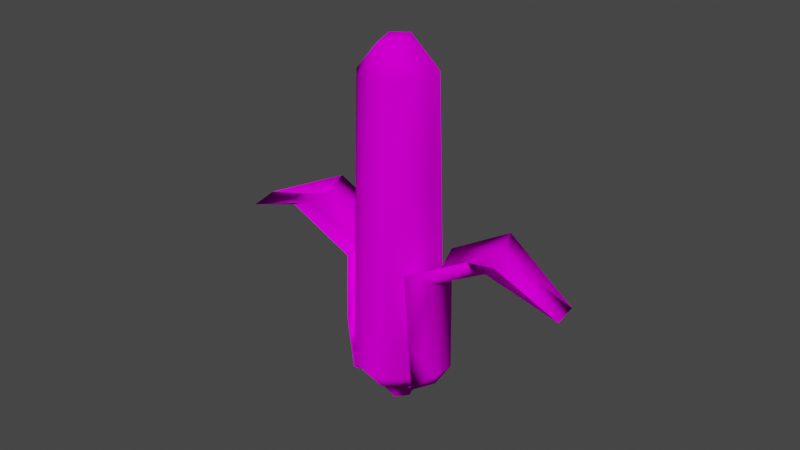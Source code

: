 # Source: Corns-LOD_1.blend  (saved by Blender 2.80.75; exported with 4.5.12 LTS)
import bpy
from mathutils import Matrix  # noqa: F401  (used for matrix-valued properties, if any)

bpy.ops.wm.read_factory_settings(use_empty=True)
scene = bpy.context.scene
scene.name = 'Scene'

# ---- collections
col_collection = bpy.data.collections.new('Collection'); scene.collection.children.link(col_collection)

# ---- images (referenced by path relative to the original .blend; pixels are not part of the script)
import os
ASSET_DIR = os.environ.get("B2B_ASSET_DIR", "")  # directory of the original .blend (textures are referenced by path, not embedded)
HERE = os.path.dirname(os.path.abspath(__file__))  # packed textures are extracted next to this script under _unpacked/

def load_image(name, relpath, width, height, colorspace="sRGB"):
    """Load a texture the original file referenced (path relative to the .blend, or extracted next to this script)."""
    p = next((c for c in (os.path.join(HERE, relpath), os.path.join(ASSET_DIR, relpath)) if relpath and os.path.exists(c)), "")
    if p:
        img = bpy.data.images.load(p, check_existing=True)
        img.name = name
    else:  # same state as the original file: an image datablock whose file is absent (Cycles renders it pink)
        img = bpy.data.images.new(name, width, height)
        img.source = "FILE"
        img.filepath = "//" + (relpath or name)
    img.colorspace_settings.name = colorspace
    return img
img_atlas_corn_png = load_image('_Atlas-Corn.png', '_Atlas-Corn.png', 1024, 1024, 'sRGB')

# ---- materials (node trees are filled in below, after node groups)
mat_corn = bpy.data.materials.new('corn')
mat_corn.use_transparent_shadow = False
mat_corn.roughness = 1.0
mat_corn.specular_intensity = 0.0

# ---- material node trees
mat_corn.use_nodes = True; mat_corn.node_tree.nodes.clear()
_N = mat_corn.node_tree.nodes; _L = mat_corn.node_tree.links
n0 = _N.new('ShaderNodeTexImage'); n0.name = 'Image Texture'; n0.location = (-367, 537)
n0.image = img_atlas_corn_png
n1 = _N.new('ShaderNodeBsdfPrincipled'); n1.name = 'Principled BSDF'; n1.location = (-20, 548)
n1.distribution = 'GGX'
n1.subsurface_method = 'BURLEY'
n1.inputs[2].default_value = 0.0
n1.inputs[3].default_value = 1.45
n1.inputs[13].default_value = 0.0
n1.inputs[27].default_value = (0.0, 0.0, 0.0, 1.0)
n1.inputs[28].default_value = 1.0
n2 = _N.new('ShaderNodeOutputMaterial'); n2.name = 'Material Output'; n2.location = (354, 441)
_L.new(n1.outputs[0], n2.inputs[0])
_L.new(n0.outputs[0], n1.inputs[0])
n2.is_active_output = True

# ---- world
world_world = bpy.data.worlds.new('World'); scene.world = world_world
world_world.use_nodes = True; world_world.node_tree.nodes.clear()
_N = world_world.node_tree.nodes; _L = world_world.node_tree.links
n0 = _N.new('ShaderNodeOutputWorld'); n0.name = 'World Output'; n0.location = (300, 300)
n1 = _N.new('ShaderNodeBackground'); n1.name = 'Background'; n1.location = (10, 300)
n1.inputs[0].default_value = (0.05088, 0.05088, 0.05088, 1.0)
_L.new(n1.outputs[0], n0.inputs[0])
n0.is_active_output = True
world_world.color = (0.05088, 0.05088, 0.05088)
world_world.use_sun_shadow = False
world_world.sun_shadow_jitter_overblur = 0.0

# ---- meshes
me_leaf2_010 = bpy.data.meshes.new('Leaf2.010')
me_leaf2_010.from_pydata([(0.2204, 0.765, -0.04729), (0.2585, 0.4594, -0.08815), (0.1816, 0.4574, -0.2159), (0.1669, 0.7614, -0.1797), (0.06335, 0.2024, -0.268), (0.05995, 0.4602, -0.2819), (0.1798, 0.2115, -0.215), (0.2634, 0.8361, 0.04965), (0.2667, 0.4656, 0.04041), (0.5034, 0.9637, -0.2075), (0.4159, 0.9627, -0.3492), (0.247, 0.2149, -0.1062), (0.2542, 0.2128, 0.01513), (0.7529, 0.8669, -0.3738), (0.7001, 0.8604, -0.4642), (0.07701, 0.0908, -0.0956), (0.1491, 0.1392, -0.1764), (0.2007, 0.1401, -0.09512), (0.1002, 0.09383, -0.05915), (0.7753, 0.8969, -0.3026), (0.5459, 1.036, -0.1108), (0.8538, 0.822, -0.4437), (0.6328, 0.8832, -0.503), (0.8179, 0.8187, -0.5106), (0.04056, 0.0891, -0.1157), (0.06328, 0.1457, -0.2184), (0.3428, 1.021, -0.4359), (0.07689, 0.8251, -0.2708), (0.2088, 0.1409, -0.008213), (0.1055, 0.09521, -0.02753), (0.2619, 0.76, -0.09322), (0.1928, 0.7597, -0.2158), (0.2761, 0.4655, -0.1037), (0.2019, 0.4654, -0.233), (0.07234, 0.2009, -0.2741), (0.1898, 0.2062, -0.2218), (0.07106, 0.4611, -0.2914), (0.2748, 0.8257, 0.0359), (0.2761, 0.4672, 0.03247), (0.5658, 0.9344, -0.2649), (0.4761, 0.9336, -0.3904), (0.2622, 0.2122, 0.007108), (0.2558, 0.2117, -0.1163), (0.2163, 0.1405, -0.01637), (0.8257, 0.8262, -0.4224), (0.7765, 0.8209, -0.5053), (0.0853, 0.09004, -0.103), (0.1084, 0.09346, -0.06667), (0.1575, 0.1371, -0.1841), (0.208, 0.1382, -0.1048), (0.8074, 0.8773, -0.3296), (0.5674, 1.009, -0.1355), (0.8866, 0.805, -0.4666), (0.6648, 0.864, -0.5255), (0.8485, 0.8027, -0.5314), (0.08409, 0.8219, -0.2825), (0.0488, 0.08785, -0.123), (0.07182, 0.1447, -0.2247), (0.3591, 0.9951, -0.4542), (0.1137, 0.0948, -0.03493), (0.2207, 0.4507, -0.1345), (0.204, 1.575, -0.1115), (0.228, 1.574, -0.006658), (0.2483, 0.4496, -0.01391), (-0.2018, 0.4532, 0.08916), (-0.1633, 1.577, 0.08293), (-0.1873, 1.578, -0.02191), (-0.2294, 0.4543, -0.03145), (0.1365, 0.4522, -0.2252), (0.1308, 1.577, -0.1903), (-0.1176, 0.4517, 0.1798), (-0.09012, 1.576, 0.1617), (0.01823, 0.4536, -0.2615), (0.02796, 1.578, -0.2219), (0.0006599, 0.4503, 0.2162), (0.01268, 1.575, 0.1934), (-0.1024, 0.4546, -0.2339), (-0.07688, 1.579, -0.1979), (0.1213, 0.4493, 0.1886), (0.1175, 1.574, 0.1694), (0.2119, 0.449, 0.1043), (0.1963, 1.574, 0.09614), (-0.193, 0.4549, -0.1497), (-0.1557, 1.579, -0.1247), (0.1947, 1.693, -0.1051), (0.2173, 1.692, -0.006211), (-0.1518, 1.695, 0.07831), (-0.1744, 1.696, -0.02059), (0.1256, 1.695, -0.1794), (-0.08272, 1.694, 0.1526), (0.02867, 1.696, -0.2093), (0.01426, 1.693, 0.1825), (-0.07023, 1.697, -0.1866), (0.1132, 1.692, 0.1598), (0.1875, 1.692, 0.09077), (-0.1446, 1.697, -0.1176), (0.1113, 1.792, -0.1544), (0.07652, 1.884, -0.09682), (0.1118, 1.883, -0.05884), (0.1702, 1.791, -0.09094), (-0.06649, 1.791, 0.129), (-0.02993, 1.884, 0.07284), (-0.06521, 1.884, 0.03486), (-0.1254, 1.792, 0.06558), (0.02855, 1.793, -0.1798), (0.02697, 1.884, -0.1121), (0.01625, 1.79, 0.1545), (0.01961, 1.883, 0.08809), (-0.05584, 1.793, -0.1605), (-0.02355, 1.885, -0.1005), (0.1007, 1.79, 0.1351), (0.07014, 1.883, 0.07651), (0.1641, 1.79, 0.07621), (0.1081, 1.882, 0.04123), (-0.1193, 1.794, -0.1016), (-0.06153, 1.885, -0.06521), (0.1895, 1.79, -0.006542), (0.1234, 1.883, -0.008311), (-0.1447, 1.793, -0.01882), (-0.07677, 1.885, -0.01566), (-0.002502, 1.909, 0.02971), (-0.01977, 1.91, 0.01113), (0.02535, 1.91, -0.06077), (0.04959, 1.909, -0.05331), (0.02174, 1.909, 0.03718), (0.0006194, 1.91, -0.05511), (0.04647, 1.909, 0.03151), (0.06506, 1.909, 0.01425), (-0.01797, 1.91, -0.03784), (0.07252, 1.909, -0.01), (-0.02543, 1.91, -0.0136), (0.06686, 1.909, -0.03473), (0.02362, 1.917, -0.01175), (0.11, 0.2064, 0.1699), (0.1934, 0.2062, 0.0924), (-0.0958, 0.2113, -0.2189), (-0.1792, 0.2115, -0.1414), (0.2269, 0.2067, -0.01642), (-0.2127, 0.211, -0.03256), (0.2015, 0.2077, -0.1274), (-0.1873, 0.21, 0.07842), (0.124, 0.2091, -0.2108), (-0.1098, 0.2086, 0.1618), (0.01519, 0.2104, -0.2443), (-0.0009858, 0.2073, 0.1953), (0.1638, 0.1488, -0.1082), (0.1011, 0.1499, -0.1757), (-0.1508, 0.1506, 0.05835), (-0.08808, 0.1495, 0.1259), (0.01307, 0.1509, -0.2028), (-1.972e-05, 0.1484, 0.1529), (-0.07675, 0.1517, -0.1823), (0.0898, 0.1477, 0.1324), (0.1573, 0.1475, 0.06966), (-0.1443, 0.1518, -0.1195), (0.1844, 0.1479, -0.0184), (-0.1714, 0.1514, -0.03146), (0.05885, 0.1144, -0.1092), (0.009822, 0.115, -0.1242), (-0.04649, 0.1142, 0.05875), (0.002539, 0.1136, 0.07383), (-0.04018, 0.1154, -0.1128), (0.05255, 0.1132, 0.06238), (0.09012, 0.1131, 0.02747), (-0.07776, 0.1155, -0.07787), (0.1052, 0.1133, -0.02156), (-0.09285, 0.1153, -0.02884), (0.09377, 0.1138, -0.07157), (-0.0814, 0.1148, 0.02117), (0.0933, 0.06567, -0.07193), (0.05839, 0.06628, -0.1095), (-0.08187, 0.06667, 0.02081), (-0.04695, 0.06605, 0.05839), (0.009356, 0.06687, -0.1246), (0.002073, 0.06546, 0.07347), (-0.04064, 0.06727, -0.1131), (0.05208, 0.06506, 0.06202), (0.08965, 0.06496, 0.02711), (-0.07823, 0.06737, -0.07823), (0.1047, 0.06518, -0.02192), (-0.09331, 0.06715, -0.0292), (0.04607, 0.02598, -0.0908), (0.008147, 0.02644, -0.1025), (-0.03542, 0.0258, 0.03908), (0.002504, 0.02535, 0.05075), (-0.03053, 0.02674, -0.09361), (0.04119, 0.02504, 0.04189), (0.07026, 0.02496, 0.01488), (-0.05961, 0.02682, -0.0666), (0.08193, 0.02513, -0.02305), (-0.07128, 0.02665, -0.02867), (0.07308, 0.0255, -0.06173), (-0.06243, 0.02628, 0.01001), (0.005328, 0.02589, -0.02586), (-0.1942, 0.7687, -0.009187), (-0.2381, 0.4633, 0.02711), (-0.1613, 0.4579, 0.1548), (-0.1407, 0.7621, 0.1232), (-0.04804, 0.2, 0.2031), (-0.03966, 0.4574, 0.2209), (-0.1643, 0.2121, 0.1502), (-0.2357, 0.8421, -0.105), (-0.2462, 0.4716, -0.1013), (-0.4733, 0.9705, 0.154), (-0.3858, 0.9656, 0.2957), (-0.2314, 0.2184, 0.04155), (-0.2386, 0.2182, -0.07984), (-0.7247, 0.876, 0.3189), (-0.672, 0.8671, 0.4092), (-0.06383, 0.09123, 0.02902), (-0.135, 0.1398, 0.1106), (-0.1866, 0.1429, 0.0293), (-0.08697, 0.09525, -0.007365), (-0.7464, 0.9075, 0.2481), (-0.5144, 1.045, 0.05839), (-0.8264, 0.832, 0.3881), (-0.6043, 0.888, 0.4483), (-0.7905, 0.827, 0.455), (-0.02743, 0.08853, 0.0491), (-0.04907, 0.144, 0.1527), (-0.3116, 1.021, 0.3832), (-0.04953, 0.8226, 0.2152), (-0.1946, 0.1452, -0.05758), (-0.09222, 0.09721, -0.03897), (-0.2358, 0.7638, 0.03667), (-0.1666, 0.7604, 0.1592), (-0.2557, 0.4695, 0.04276), (-0.1815, 0.466, 0.1721), (-0.05706, 0.1985, 0.2091), (-0.1744, 0.2069, 0.1569), (-0.05075, 0.4583, 0.2304), (-0.2474, 0.8317, -0.09145), (-0.2556, 0.4733, -0.09338), (-0.5362, 0.9415, 0.211), (-0.4466, 0.9371, 0.3365), (-0.2466, 0.2177, -0.07183), (-0.2403, 0.2152, 0.05156), (-0.2022, 0.1448, -0.04944), (-0.7982, 0.836, 0.3668), (-0.7491, 0.8285, 0.4497), (-0.07214, 0.09052, 0.03641), (-0.09519, 0.09493, 0.0001465), (-0.1435, 0.1377, 0.1182), (-0.1939, 0.141, 0.03897), (-0.7789, 0.8881, 0.2749), (-0.5364, 1.018, 0.0827), (-0.8595, 0.8154, 0.4108), (-0.6366, 0.8691, 0.4705), (-0.8214, 0.8113, 0.4755), (-0.0568, 0.8195, 0.2269), (-0.03569, 0.08733, 0.05641), (-0.05762, 0.1431, 0.1589), (-0.3284, 0.9953, 0.4012), (-0.1005, 0.09684, -0.03157)], [], [(0, 3, 2, 1), (4, 6, 2, 5), (7, 0, 1, 8), (0, 9, 10, 3), (11, 12, 8, 1), (6, 11, 1, 2), (13, 14, 10, 9), (15, 18, 17, 16), (19, 13, 9, 20), (21, 13, 19), (23, 22, 14), (16, 17, 11, 6), (24, 15, 16, 25), (14, 22, 26, 10), (20, 9, 0, 7), (10, 26, 27, 3), (17, 28, 12, 11), (25, 16, 6, 4), (18, 29, 28, 17), (21, 23, 14, 13), (3, 27, 5, 2), (30, 32, 33, 31), (34, 36, 33, 35), (37, 38, 32, 30), (39, 30, 31, 40), (42, 32, 38, 41), (35, 33, 32, 42), (44, 39, 40, 45), (46, 48, 49, 47), (50, 51, 39, 44), (52, 50, 44), (54, 45, 53), (48, 35, 42, 49), (56, 57, 48, 46), (45, 40, 58, 53), (51, 37, 30, 39), (40, 31, 55, 58), (49, 42, 41, 43), (57, 34, 35, 48), (47, 49, 43, 59), (52, 44, 45, 54), (31, 33, 36, 55), (20, 7, 37, 51), (21, 19, 50, 52), (19, 20, 51, 50), (26, 22, 53, 58), (23, 21, 52, 54), (12, 28, 43, 41), (4, 5, 36, 34), (22, 23, 54, 53), (7, 8, 38, 37), (15, 24, 56, 46), (18, 15, 46, 47), (24, 25, 57, 56), (29, 18, 47, 59), (27, 26, 58, 55), (25, 4, 34, 57), (8, 12, 41, 38), (28, 29, 59, 43), (5, 27, 55, 36), (66, 67, 64, 65), (61, 60, 68, 69), (71, 70, 74, 75), (62, 63, 60, 61), (83, 82, 67, 66), (81, 80, 63, 62), (82, 83, 77, 76), (65, 64, 70, 71), (75, 74, 78, 79), (138, 67, 82, 136), (69, 68, 72, 73), (73, 72, 76, 77), (86, 65, 71, 89), (84, 61, 69, 88), (90, 73, 77, 92), (87, 66, 65, 86), (89, 71, 75, 91), (94, 81, 62, 85), (118, 87, 86, 103), (93, 79, 81, 94), (92, 77, 83, 95), (85, 62, 61, 84), (91, 75, 79, 93), (88, 69, 73, 90), (113, 112, 116, 117), (105, 104, 108, 109), (98, 99, 96, 97), (102, 103, 100, 101), (119, 118, 103, 102), (101, 100, 106, 107), (109, 108, 114, 115), (107, 106, 110, 111), (120, 101, 107, 124), (117, 116, 99, 98), (111, 110, 112, 113), (97, 96, 104, 105), (168, 147, 156, 166), (129, 117, 98, 131), (127, 113, 117, 129), (126, 111, 113, 127), (130, 119, 102, 121), (131, 98, 97, 123), (128, 115, 119, 130), (122, 105, 109, 125), (124, 107, 111, 126), (121, 102, 101, 120), (123, 97, 105, 122), (125, 109, 115, 128), (122, 132, 131), (131, 123, 122), (125, 128, 132), (132, 122, 125), (126, 127, 132), (132, 124, 126), (130, 121, 132), (132, 128, 130), (129, 131, 132), (132, 127, 129), (124, 132, 121), (121, 120, 124), (136, 82, 76, 135), (133, 78, 74, 144), (95, 83, 66, 87), (144, 74, 70, 142), (142, 70, 64, 140), (141, 68, 60, 139), (143, 72, 68, 141), (140, 64, 67, 138), (137, 63, 80, 134), (72, 143, 135, 76), (134, 80, 78, 133), (139, 60, 63, 137), (151, 135, 143, 149), (145, 139, 137, 155), (148, 142, 140, 147), (156, 138, 136, 154), (154, 136, 135, 151), (153, 134, 133, 152), (147, 140, 138, 156), (155, 137, 134, 153), (150, 144, 142, 148), (115, 114, 118, 119), (152, 133, 144, 150), (146, 141, 139, 145), (164, 154, 151, 161), (159, 148, 147, 168), (163, 153, 152, 162), (161, 151, 149, 158), (167, 145, 155, 165), (162, 152, 150, 160), (157, 146, 145, 167), (166, 156, 154, 164), (160, 150, 148, 159), (158, 149, 146, 157), (165, 155, 153, 163), (103, 86, 89, 100), (106, 91, 93, 110), (100, 89, 91, 106), (112, 94, 85, 116), (108, 92, 95, 114), (114, 95, 87, 118), (104, 90, 92, 108), (116, 85, 84, 99), (188, 178, 175, 185), (110, 93, 94, 112), (96, 88, 90, 104), (99, 84, 88, 96), (172, 159, 168, 171), (169, 167, 165, 179), (174, 160, 159, 172), (179, 165, 163, 177), (178, 164, 161, 175), (175, 161, 158, 173), (171, 168, 166, 180), (79, 78, 80, 81), (177, 163, 162, 176), (170, 157, 167, 169), (173, 158, 157, 170), (176, 162, 160, 174), (189, 179, 177, 187), (186, 176, 174, 184), (190, 180, 178, 188), (187, 177, 176, 186), (181, 170, 169, 191), (185, 175, 173, 182), (149, 143, 141, 146), (184, 174, 172, 183), (183, 172, 171, 192), (182, 173, 170, 181), (191, 169, 179, 189), (192, 171, 180, 190), (183, 192, 193), (193, 184, 183), (181, 191, 193), (193, 182, 181), (184, 193, 187), (187, 186, 184), (182, 193, 188), (188, 185, 182), (187, 193, 191), (191, 189, 187), (188, 193, 192), (192, 190, 188), (180, 166, 164, 178), (194, 197, 196, 195), (198, 200, 196, 199), (201, 194, 195, 202), (194, 203, 204, 197), (205, 206, 202, 195), (200, 205, 195, 196), (207, 208, 204, 203), (209, 212, 211, 210), (213, 207, 203, 214), (215, 207, 213), (217, 216, 208), (210, 211, 205, 200), (218, 209, 210, 219), (208, 216, 220, 204), (214, 203, 194, 201), (204, 220, 221, 197), (211, 222, 206, 205), (219, 210, 200, 198), (212, 223, 222, 211), (215, 217, 208, 207), (197, 221, 199, 196), (224, 226, 227, 225), (228, 230, 227, 229), (231, 232, 226, 224), (233, 224, 225, 234), (236, 226, 232, 235), (229, 227, 226, 236), (238, 233, 234, 239), (240, 242, 243, 241), (244, 245, 233, 238), (246, 244, 238), (248, 239, 247), (242, 229, 236, 243), (250, 251, 242, 240), (239, 234, 252, 247), (245, 231, 224, 233), (234, 225, 249, 252), (243, 236, 235, 237), (251, 228, 229, 242), (241, 243, 237, 253), (246, 238, 239, 248), (225, 227, 230, 249), (214, 201, 231, 245), (215, 213, 244, 246), (213, 214, 245, 244), (220, 216, 247, 252), (217, 215, 246, 248), (206, 222, 237, 235), (198, 199, 230, 228), (216, 217, 248, 247), (201, 202, 232, 231), (209, 218, 250, 240), (212, 209, 240, 241), (218, 219, 251, 250), (223, 212, 241, 253), (221, 220, 252, 249), (219, 198, 228, 251), (202, 206, 235, 232), (222, 223, 253, 237), (199, 221, 249, 230)])
me_leaf2_010.polygons.foreach_set('use_smooth', [True] * 264)
_uv = me_leaf2_010.uv_layers.new(name='UVMap')
_uv.uv.foreach_set('vector', [0.793, 0.2238, 0.7201, 0.2225, 0.7113, 0.7589, 0.7965, 0.7585, 0.6504, 0.8707, 0.7187, 0.8646, 0.7113, 0.7589, 0.6253, 0.7619, 0.86, 0.2243, 0.793, 0.2238, 0.7965, 0.7585, 0.8791, 0.7601, 0.7832, 0.1026, 0.7309, 0.1017, 0.7201, 0.2225, 0.793, 0.2238, 0.786, 0.8661, 0.8483, 0.8737, 0.8791, 0.7601, 0.7965, 0.7585, 0.7187, 0.8646, 0.786, 0.8661, 0.7965, 0.7585, 0.7113, 0.7589, 0.7709, 0.0491, 0.7452, 0.04828, 0.7309, 0.1017, 0.7832, 0.1026, 0.727, 0.9689, 0.7611, 0.9708, 0.7796, 0.9035, 0.7251, 0.9009, 0.7961, 0.04718, 0.7709, 0.0491, 0.7832, 0.1026, 0.8297, 0.1003, 0.7732, 0.02776, 0.7709, 0.0491, 0.7961, 0.04718, 0.7536, 0.02221, 0.7178, 0.04546, 0.7452, 0.04828, 0.7251, 0.9009, 0.7796, 0.9035, 0.786, 0.8661, 0.7187, 0.8646, 0.6947, 0.9757, 0.727, 0.9689, 0.7251, 0.9009, 0.6651, 0.9073, 0.7452, 0.04828, 0.7178, 0.04546, 0.6789, 0.09754, 0.7309, 0.1017, 0.8297, 0.1003, 0.7832, 0.1026, 0.793, 0.2238, 0.86, 0.2243, 0.7309, 0.1017, 0.6789, 0.09754, 0.648, 0.221, 0.7201, 0.2225, 0.7796, 0.9035, 0.8264, 0.9109, 0.8483, 0.8737, 0.786, 0.8661, 0.6651, 0.9073, 0.7251, 0.9009, 0.7187, 0.8646, 0.6504, 0.8707, 0.7611, 0.9708, 0.786, 0.976, 0.8264, 0.9109, 0.7796, 0.9035, 0.761, 0.02276, 0.7536, 0.02221, 0.7452, 0.04828, 0.7709, 0.0491, 0.7201, 0.2225, 0.648, 0.221, 0.6253, 0.7619, 0.7113, 0.7589, 0.793, 0.2238, 0.7965, 0.7585, 0.7113, 0.7589, 0.7201, 0.2225, 0.6504, 0.8707, 0.6253, 0.7619, 0.7113, 0.7589, 0.7187, 0.8646, 0.86, 0.2243, 0.8791, 0.7601, 0.7965, 0.7585, 0.793, 0.2238, 0.7832, 0.1026, 0.793, 0.2238, 0.7201, 0.2225, 0.7309, 0.1017, 0.786, 0.8661, 0.7965, 0.7585, 0.8791, 0.7601, 0.8483, 0.8737, 0.7187, 0.8646, 0.7113, 0.7589, 0.7965, 0.7585, 0.786, 0.8661, 0.7709, 0.0491, 0.7832, 0.1026, 0.7309, 0.1017, 0.7452, 0.04828, 0.727, 0.9689, 0.7251, 0.9009, 0.7796, 0.9035, 0.7611, 0.9708, 0.7961, 0.04718, 0.8297, 0.1003, 0.7832, 0.1026, 0.7709, 0.0491, 0.7732, 0.02776, 0.7961, 0.04718, 0.7709, 0.0491, 0.7536, 0.02221, 0.7452, 0.04828, 0.7178, 0.04546, 0.7251, 0.9009, 0.7187, 0.8646, 0.786, 0.8661, 0.7796, 0.9035, 0.6947, 0.9757, 0.6651, 0.9073, 0.7251, 0.9009, 0.727, 0.9689, 0.7452, 0.04828, 0.7309, 0.1017, 0.6789, 0.09754, 0.7178, 0.04546, 0.8297, 0.1003, 0.86, 0.2243, 0.793, 0.2238, 0.7832, 0.1026, 0.7309, 0.1017, 0.7201, 0.2225, 0.648, 0.221, 0.6789, 0.09754, 0.7796, 0.9035, 0.786, 0.8661, 0.8483, 0.8737, 0.8264, 0.9109, 0.6651, 0.9073, 0.6504, 0.8707, 0.7187, 0.8646, 0.7251, 0.9009, 0.7611, 0.9708, 0.7796, 0.9035, 0.8264, 0.9109, 0.786, 0.976, 0.761, 0.02276, 0.7709, 0.0491, 0.7452, 0.04828, 0.7536, 0.02221, 0.7201, 0.2225, 0.7113, 0.7589, 0.6253, 0.7619, 0.648, 0.221, 0.8297, 0.1003, 0.86, 0.2243, 0.86, 0.2243, 0.8297, 0.1003, 0.7732, 0.02776, 0.7961, 0.04718, 0.7961, 0.04718, 0.7732, 0.02776, 0.7961, 0.04718, 0.8297, 0.1003, 0.8297, 0.1003, 0.7961, 0.04718, 0.6789, 0.09754, 0.7178, 0.04546, 0.7178, 0.04546, 0.6789, 0.09754, 0.7536, 0.02221, 0.761, 0.02276, 0.761, 0.02276, 0.7536, 0.02221, 0.8483, 0.8737, 0.8264, 0.9109, 0.8264, 0.9109, 0.8483, 0.8737, 0.6504, 0.8707, 0.6253, 0.7619, 0.6253, 0.7619, 0.6504, 0.8707, 0.7178, 0.04546, 0.7536, 0.02221, 0.7536, 0.02221, 0.7178, 0.04546, 0.86, 0.2243, 0.8791, 0.7601, 0.8791, 0.7601, 0.86, 0.2243, 0.727, 0.9689, 0.6947, 0.9757, 0.6947, 0.9757, 0.727, 0.9689, 0.7611, 0.9708, 0.727, 0.9689, 0.727, 0.9689, 0.7611, 0.9708, 0.6947, 0.9757, 0.6651, 0.9073, 0.6651, 0.9073, 0.6947, 0.9757, 0.786, 0.976, 0.7611, 0.9708, 0.7611, 0.9708, 0.786, 0.976, 0.648, 0.221, 0.6789, 0.09754, 0.6789, 0.09754, 0.648, 0.221, 0.6651, 0.9073, 0.6504, 0.8707, 0.6504, 0.8707, 0.6651, 0.9073, 0.8791, 0.7601, 0.8483, 0.8737, 0.8483, 0.8737, 0.8791, 0.7601, 0.8264, 0.9109, 0.786, 0.976, 0.786, 0.976, 0.8264, 0.9109, 0.6253, 0.7619, 0.648, 0.221, 0.648, 0.221, 0.6253, 0.7619, 0.1144, 0.8125, 0.1067, 0.2463, 0.07602, 0.2373, 0.07608, 0.8203, 0.2577, 0.8288, 0.2574, 0.239, 0.228, 0.2465, 0.2195, 0.8131, 0.4049, 0.8147, 0.4134, 0.248, 0.3828, 0.2535, 0.3779, 0.8071, 0.2998, 0.8141, 0.2922, 0.2479, 0.2588, 0.2391, 0.2583, 0.829, 0.1408, 0.8054, 0.1378, 0.252, 0.1067, 0.2463, 0.1144, 0.8125, 0.3262, 0.8069, 0.3233, 0.2535, 0.2922, 0.2479, 0.2998, 0.8141, 0.1378, 0.252, 0.1408, 0.8054, 0.1665, 0.8029, 0.1677, 0.2539, 0.4445, 0.8211, 0.4456, 0.2403, 0.4134, 0.248, 0.4049, 0.8147, 0.3779, 0.8071, 0.3828, 0.2535, 0.3531, 0.2554, 0.352, 0.8045, 0.1191, 0.1293, 0.1067, 0.2463, 0.1378, 0.252, 0.1436, 0.1431, 0.2195, 0.8131, 0.228, 0.2465, 0.1974, 0.2519, 0.1925, 0.8055, 0.1925, 0.8055, 0.1974, 0.2519, 0.1677, 0.2539, 0.1665, 0.8029, 0.4238, 0.8945, 0.4445, 0.8211, 0.4049, 0.8147, 0.3978, 0.8738, 0.2574, 0.8877, 0.2577, 0.8288, 0.2195, 0.8131, 0.2124, 0.8723, 0.189, 0.8605, 0.1925, 0.8055, 0.1665, 0.8029, 0.1666, 0.8564, 0.121, 0.8699, 0.1144, 0.8125, 0.07608, 0.8203, 0.09575, 0.8883, 0.3978, 0.8738, 0.4049, 0.8147, 0.3779, 0.8071, 0.3744, 0.862, 0.3296, 0.861, 0.3262, 0.8069, 0.2998, 0.8141, 0.3064, 0.8714, 0.1298, 0.9156, 0.121, 0.8699, 0.09575, 0.8883, 0.1101, 0.9397, 0.352, 0.8579, 0.352, 0.8045, 0.3262, 0.8069, 0.3296, 0.861, 0.1666, 0.8564, 0.1665, 0.8029, 0.1408, 0.8054, 0.1442, 0.8595, 0.3064, 0.8714, 0.2998, 0.8141, 0.2583, 0.829, 0.2575, 0.8872, 0.3744, 0.862, 0.3779, 0.8071, 0.352, 0.8045, 0.352, 0.8579, 0.2124, 0.8723, 0.2195, 0.8131, 0.1925, 0.8055, 0.189, 0.8605, 0.3409, 0.9522, 0.3339, 0.9044, 0.3152, 0.9171, 0.33, 0.964, 0.1777, 0.9512, 0.1847, 0.9041, 0.1666, 0.8992, 0.1666, 0.947, 0.1966, 0.985, 0.2572, 0.942, 0.2031, 0.9183, 0.188, 0.9633, 0.3821, 0.9866, 0.4078, 0.9462, 0.3885, 0.9198, 0.3734, 0.9648, 0.1446, 0.9624, 0.1298, 0.9156, 0.1101, 0.9397, 0.1352, 0.9842, 0.3734, 0.9648, 0.3885, 0.9198, 0.3702, 0.9056, 0.3631, 0.9527, 0.1666, 0.947, 0.1666, 0.8992, 0.1484, 0.9029, 0.1555, 0.9506, 0.3631, 0.9527, 0.3702, 0.9056, 0.352, 0.9008, 0.352, 0.9486, 0.3634, 0.9849, 0.3734, 0.9648, 0.3631, 0.9527, 0.3579, 0.9777, 0.33, 0.964, 0.3152, 0.9171, 0.2574, 0.9426, 0.3206, 0.9858, 0.352, 0.9486, 0.352, 0.9008, 0.3339, 0.9044, 0.3409, 0.9522, 0.188, 0.9633, 0.2031, 0.9183, 0.1847, 0.9041, 0.1777, 0.9512, 0.1254, 0.03683, 0.1054, 0.06947, 0.1259, 0.09716, 0.1387, 0.05603, 0.3404, 0.9853, 0.33, 0.964, 0.3206, 0.9858, 0.3371, 0.9985, 0.3459, 0.9779, 0.3409, 0.9522, 0.33, 0.964, 0.3404, 0.9853, 0.352, 0.9747, 0.352, 0.9486, 0.3409, 0.9522, 0.3459, 0.9779, 0.155, 0.9838, 0.1446, 0.9624, 0.1352, 0.9842, 0.1517, 0.9969, 0.181, 0.9956, 0.1966, 0.985, 0.188, 0.9633, 0.1779, 0.9834, 0.1605, 0.9763, 0.1555, 0.9506, 0.1446, 0.9624, 0.155, 0.9838, 0.1725, 0.9762, 0.1777, 0.9512, 0.1666, 0.947, 0.1665, 0.9731, 0.3579, 0.9777, 0.3631, 0.9527, 0.352, 0.9486, 0.352, 0.9747, 0.3665, 0.9972, 0.3821, 0.9866, 0.3734, 0.9648, 0.3634, 0.9849, 0.1779, 0.9834, 0.188, 0.9633, 0.1777, 0.9512, 0.1725, 0.9762, 0.1665, 0.9731, 0.1666, 0.947, 0.1555, 0.9506, 0.1605, 0.9763, 0.1725, 0.9762, 0.1667, 1.0, 0.181, 0.9956, 0.181, 0.9956, 0.1779, 0.9834, 0.1725, 0.9762, 0.1665, 0.9731, 0.1605, 0.9763, 0.1667, 1.0, 0.1667, 1.0, 0.1725, 0.9762, 0.1665, 0.9731, 0.352, 0.9747, 0.3459, 0.9779, 0.3521, 1.002, 0.3521, 1.002, 0.3579, 0.9777, 0.352, 0.9747, 0.155, 0.9838, 0.1517, 0.9969, 0.1667, 1.0, 0.1667, 1.0, 0.1605, 0.9763, 0.155, 0.9838, 0.3404, 0.9853, 0.3371, 0.9985, 0.3521, 1.002, 0.3521, 1.002, 0.3459, 0.9779, 0.3404, 0.9853, 0.3579, 0.9777, 0.3521, 1.002, 0.3665, 0.9972, 0.3665, 0.9972, 0.3634, 0.9849, 0.3579, 0.9777, 0.1436, 0.1431, 0.1378, 0.252, 0.1677, 0.2539, 0.1672, 0.1478, 0.3527, 0.1493, 0.3531, 0.2554, 0.3828, 0.2535, 0.3764, 0.1458, 0.1442, 0.8595, 0.1408, 0.8054, 0.1144, 0.8125, 0.121, 0.8699, 0.3764, 0.1458, 0.3828, 0.2535, 0.4134, 0.248, 0.4012, 0.1335, 0.4012, 0.1335, 0.4134, 0.248, 0.4456, 0.2403, 0.4292, 0.1084, 0.2158, 0.1319, 0.228, 0.2465, 0.2574, 0.239, 0.2582, 0.1055, 0.1909, 0.1443, 0.1974, 0.2519, 0.228, 0.2465, 0.2158, 0.1319, 0.09194, 0.1027, 0.07602, 0.2373, 0.1067, 0.2463, 0.1191, 0.1293, 0.3045, 0.1308, 0.2922, 0.2479, 0.3233, 0.2535, 0.329, 0.1447, 0.1974, 0.2519, 0.1909, 0.1443, 0.1672, 0.1478, 0.1677, 0.2539, 0.329, 0.1447, 0.3233, 0.2535, 0.3531, 0.2554, 0.3527, 0.1493, 0.259, 0.1056, 0.2588, 0.2391, 0.2922, 0.2479, 0.3045, 0.1308, 0.1672, 0.1165, 0.1672, 0.1478, 0.1909, 0.1443, 0.1878, 0.1125, 0.2908, 0.07102, 0.259, 0.1056, 0.3045, 0.1308, 0.3114, 0.09872, 0.3941, 0.1004, 0.4012, 0.1335, 0.4292, 0.1084, 0.4161, 0.07215, 0.1259, 0.09716, 0.1191, 0.1293, 0.1436, 0.1431, 0.1466, 0.1116, 0.1466, 0.1116, 0.1436, 0.1431, 0.1672, 0.1478, 0.1672, 0.1165, 0.3321, 0.1132, 0.329, 0.1447, 0.3527, 0.1493, 0.3526, 0.118, 0.1054, 0.06947, 0.09194, 0.1027, 0.1191, 0.1293, 0.1259, 0.09716, 0.3114, 0.09872, 0.3045, 0.1308, 0.329, 0.1447, 0.3321, 0.1132, 0.3732, 0.1141, 0.3764, 0.1458, 0.4012, 0.1335, 0.3941, 0.1004, 0.1555, 0.9506, 0.1484, 0.9029, 0.1298, 0.9156, 0.1446, 0.9624, 0.3526, 0.118, 0.3527, 0.1493, 0.3764, 0.1458, 0.3732, 0.1141, 0.2087, 0.09882, 0.2158, 0.1319, 0.2582, 0.1055, 0.2307, 0.0706, 0.1535, 0.06745, 0.1466, 0.1116, 0.1672, 0.1165, 0.1686, 0.07094, 0.3828, 0.05616, 0.3941, 0.1004, 0.4161, 0.07215, 0.3947, 0.03775, 0.3389, 0.069, 0.3321, 0.1132, 0.3526, 0.118, 0.354, 0.0725, 0.1686, 0.07094, 0.1672, 0.1165, 0.1878, 0.1125, 0.1834, 0.06666, 0.3108, 0.03838, 0.2908, 0.07102, 0.3114, 0.09872, 0.3241, 0.05759, 0.354, 0.0725, 0.3526, 0.118, 0.3732, 0.1141, 0.3688, 0.06822, 0.1974, 0.05461, 0.2087, 0.09882, 0.2307, 0.0706, 0.2093, 0.03619, 0.1387, 0.05603, 0.1259, 0.09716, 0.1466, 0.1116, 0.1535, 0.06745, 0.3688, 0.06822, 0.3732, 0.1141, 0.3941, 0.1004, 0.3828, 0.05616, 0.1834, 0.06666, 0.1878, 0.1125, 0.2087, 0.09882, 0.1974, 0.05461, 0.3241, 0.05759, 0.3114, 0.09872, 0.3321, 0.1132, 0.3389, 0.069, 0.4078, 0.9462, 0.4238, 0.8945, 0.3978, 0.8738, 0.3885, 0.9198, 0.3702, 0.9056, 0.3744, 0.862, 0.352, 0.8579, 0.352, 0.9008, 0.3885, 0.9198, 0.3978, 0.8738, 0.3744, 0.862, 0.3702, 0.9056, 0.3339, 0.9044, 0.3296, 0.861, 0.3064, 0.8714, 0.3152, 0.9171, 0.1666, 0.8992, 0.1666, 0.8564, 0.1442, 0.8595, 0.1484, 0.9029, 0.1484, 0.9029, 0.1442, 0.8595, 0.121, 0.8699, 0.1298, 0.9156, 0.1847, 0.9041, 0.189, 0.8605, 0.1666, 0.8564, 0.1666, 0.8992, 0.3152, 0.9171, 0.3064, 0.8714, 0.2575, 0.8872, 0.2574, 0.9426, 0.1601, 0.02292, 0.1571, 0.04241, 0.1686, 0.04589, 0.1682, 0.02611, 0.352, 0.9008, 0.352, 0.8579, 0.3296, 0.861, 0.3339, 0.9044, 0.2031, 0.9183, 0.2124, 0.8723, 0.189, 0.8605, 0.1847, 0.9041, 0.2572, 0.942, 0.2574, 0.8877, 0.2124, 0.8723, 0.2031, 0.9183, 0.3764, 0.03377, 0.3828, 0.05616, 0.3947, 0.03775, 0.3867, 0.01659, 0.3202, 0.01332, 0.3108, 0.03838, 0.3241, 0.05759, 0.3313, 0.03299, 0.3654, 0.04395, 0.3688, 0.06822, 0.3828, 0.05616, 0.3764, 0.03377, 0.3313, 0.03299, 0.3241, 0.05759, 0.3389, 0.069, 0.3425, 0.04397, 0.1571, 0.04241, 0.1535, 0.06745, 0.1686, 0.07094, 0.1686, 0.04589, 0.1686, 0.04589, 0.1686, 0.07094, 0.1834, 0.06666, 0.1799, 0.04239, 0.1348, 0.01176, 0.1254, 0.03683, 0.1387, 0.05603, 0.1459, 0.03143, 0.352, 0.8045, 0.3531, 0.2554, 0.3233, 0.2535, 0.3262, 0.8069, 0.3425, 0.04397, 0.3389, 0.069, 0.354, 0.0725, 0.354, 0.04744, 0.191, 0.03222, 0.1974, 0.05461, 0.2093, 0.03619, 0.2013, 0.01503, 0.1799, 0.04239, 0.1834, 0.06666, 0.1974, 0.05461, 0.191, 0.03222, 0.354, 0.04744, 0.354, 0.0725, 0.3688, 0.06822, 0.3654, 0.04395, 0.3381, 0.01481, 0.3313, 0.03299, 0.3425, 0.04397, 0.3456, 0.02447, 0.3536, 0.02767, 0.354, 0.04744, 0.3654, 0.04395, 0.3618, 0.02466, 0.1527, 0.01326, 0.1459, 0.03143, 0.1571, 0.04241, 0.1601, 0.02292, 0.3456, 0.02447, 0.3425, 0.04397, 0.354, 0.04744, 0.3536, 0.02767, 0.1845, 0.01533, 0.191, 0.03222, 0.2013, 0.01503, 0.1908, -0.001785, 0.1682, 0.02611, 0.1686, 0.04589, 0.1799, 0.04239, 0.1764, 0.0231, 0.1878, 0.1125, 0.1909, 0.1443, 0.2158, 0.1319, 0.2087, 0.09882, 0.3618, 0.02466, 0.3654, 0.04395, 0.3764, 0.03377, 0.3699, 0.01689, 0.3699, 0.01689, 0.3764, 0.03377, 0.3867, 0.01659, 0.3762, -0.0002275, 0.1764, 0.0231, 0.1799, 0.04239, 0.191, 0.03222, 0.1845, 0.01533, 0.332, -0.002529, 0.3202, 0.01332, 0.3313, 0.03299, 0.3381, 0.01481, 0.1466, -0.004085, 0.1348, 0.01176, 0.1459, 0.03143, 0.1527, 0.01326, 0.3699, 0.01689, 0.3762, -0.0002275, 0.3539, -0.009869, 0.3539, -0.009869, 0.3618, 0.02466, 0.3699, 0.01689, 0.1845, 0.01533, 0.1908, -0.001785, 0.1685, -0.01143, 0.1685, -0.01143, 0.1764, 0.0231, 0.1845, 0.01533, 0.3618, 0.02466, 0.3539, -0.009869, 0.3456, 0.02447, 0.3456, 0.02447, 0.3536, 0.02767, 0.3618, 0.02466, 0.1764, 0.0231, 0.1685, -0.01143, 0.1601, 0.02292, 0.1601, 0.02292, 0.1682, 0.02611, 0.1764, 0.0231, 0.3456, 0.02447, 0.3539, -0.009869, 0.332, -0.002529, 0.332, -0.002529, 0.3381, 0.01481, 0.3456, 0.02447, 0.1601, 0.02292, 0.1685, -0.01143, 0.1466, -0.004085, 0.1466, -0.004085, 0.1527, 0.01326, 0.1601, 0.02292, 0.1459, 0.03143, 0.1387, 0.05603, 0.1535, 0.06745, 0.1571, 0.04241, 0.7806, 0.2207, 0.7077, 0.2194, 0.6989, 0.7558, 0.7841, 0.7554, 0.638, 0.8676, 0.7063, 0.8615, 0.6989, 0.7558, 0.6129, 0.7588, 0.8476, 0.2212, 0.7806, 0.2207, 0.7841, 0.7554, 0.8667, 0.757, 0.7708, 0.09948, 0.7185, 0.09861, 0.7077, 0.2194, 0.7806, 0.2207, 0.7736, 0.863, 0.8359, 0.8706, 0.8667, 0.757, 0.7841, 0.7554, 0.7063, 0.8615, 0.7736, 0.863, 0.7841, 0.7554, 0.6989, 0.7558, 0.7585, 0.046, 0.7328, 0.04518, 0.7185, 0.09861, 0.7708, 0.09948, 0.7146, 0.9658, 0.7487, 0.9677, 0.7672, 0.9004, 0.7127, 0.8978, 0.7837, 0.04408, 0.7585, 0.046, 0.7708, 0.09948, 0.8173, 0.09717, 0.7608, 0.02466, 0.7585, 0.046, 0.7837, 0.04408, 0.7412, 0.01911, 0.7054, 0.04236, 0.7328, 0.04518, 0.7127, 0.8978, 0.7672, 0.9004, 0.7736, 0.863, 0.7063, 0.8615, 0.6823, 0.9726, 0.7146, 0.9658, 0.7127, 0.8978, 0.6527, 0.9042, 0.7328, 0.04518, 0.7054, 0.04236, 0.6665, 0.09444, 0.7185, 0.09861, 0.8173, 0.09717, 0.7708, 0.09948, 0.7806, 0.2207, 0.8476, 0.2212, 0.7185, 0.09861, 0.6665, 0.09444, 0.6356, 0.2179, 0.7077, 0.2194, 0.7672, 0.9004, 0.814, 0.9078, 0.8359, 0.8706, 0.7736, 0.863, 0.6527, 0.9042, 0.7127, 0.8978, 0.7063, 0.8615, 0.638, 0.8676, 0.7487, 0.9677, 0.7736, 0.9729, 0.814, 0.9078, 0.7672, 0.9004, 0.7486, 0.01966, 0.7412, 0.01911, 0.7328, 0.04518, 0.7585, 0.046, 0.7077, 0.2194, 0.6356, 0.2179, 0.6129, 0.7588, 0.6989, 0.7558, 0.7806, 0.2207, 0.7841, 0.7554, 0.6989, 0.7558, 0.7077, 0.2194, 0.638, 0.8676, 0.6129, 0.7588, 0.6989, 0.7558, 0.7063, 0.8615, 0.8476, 0.2212, 0.8667, 0.757, 0.7841, 0.7554, 0.7806, 0.2207, 0.7708, 0.09948, 0.7806, 0.2207, 0.7077, 0.2194, 0.7185, 0.09861, 0.7736, 0.863, 0.7841, 0.7554, 0.8667, 0.757, 0.8359, 0.8706, 0.7063, 0.8615, 0.6989, 0.7558, 0.7841, 0.7554, 0.7736, 0.863, 0.7585, 0.046, 0.7708, 0.09948, 0.7185, 0.09861, 0.7328, 0.04518, 0.7146, 0.9658, 0.7127, 0.8978, 0.7672, 0.9004, 0.7487, 0.9677, 0.7837, 0.04408, 0.8173, 0.09717, 0.7708, 0.09948, 0.7585, 0.046, 0.7608, 0.02466, 0.7837, 0.04408, 0.7585, 0.046, 0.7412, 0.01911, 0.7328, 0.04518, 0.7054, 0.04236, 0.7127, 0.8978, 0.7063, 0.8615, 0.7736, 0.863, 0.7672, 0.9004, 0.6823, 0.9726, 0.6527, 0.9042, 0.7127, 0.8978, 0.7146, 0.9658, 0.7328, 0.04518, 0.7185, 0.09861, 0.6665, 0.09444, 0.7054, 0.04236, 0.8173, 0.09717, 0.8476, 0.2212, 0.7806, 0.2207, 0.7708, 0.09948, 0.7185, 0.09861, 0.7077, 0.2194, 0.6356, 0.2179, 0.6665, 0.09444, 0.7672, 0.9004, 0.7736, 0.863, 0.8359, 0.8706, 0.814, 0.9078, 0.6527, 0.9042, 0.638, 0.8676, 0.7063, 0.8615, 0.7127, 0.8978, 0.7487, 0.9677, 0.7672, 0.9004, 0.814, 0.9078, 0.7736, 0.9729, 0.7486, 0.01966, 0.7585, 0.046, 0.7328, 0.04518, 0.7412, 0.01911, 0.7077, 0.2194, 0.6989, 0.7558, 0.6129, 0.7588, 0.6356, 0.2179, 0.8173, 0.09717, 0.8476, 0.2212, 0.8476, 0.2212, 0.8173, 0.09717, 0.7608, 0.02466, 0.7837, 0.04408, 0.7837, 0.04408, 0.7608, 0.02466, 0.7837, 0.04408, 0.8173, 0.09717, 0.8173, 0.09717, 0.7837, 0.04408, 0.6665, 0.09444, 0.7054, 0.04236, 0.7054, 0.04236, 0.6665, 0.09444, 0.7412, 0.01911, 0.7486, 0.01966, 0.7486, 0.01966, 0.7412, 0.01911, 0.8359, 0.8706, 0.814, 0.9078, 0.814, 0.9078, 0.8359, 0.8706, 0.638, 0.8676, 0.6129, 0.7588, 0.6129, 0.7588, 0.638, 0.8676, 0.7054, 0.04236, 0.7412, 0.01911, 0.7412, 0.01911, 0.7054, 0.04236, 0.8476, 0.2212, 0.8667, 0.757, 0.8667, 0.757, 0.8476, 0.2212, 0.7146, 0.9658, 0.6823, 0.9726, 0.6823, 0.9726, 0.7146, 0.9658, 0.7487, 0.9677, 0.7146, 0.9658, 0.7146, 0.9658, 0.7487, 0.9677, 0.6823, 0.9726, 0.6527, 0.9042, 0.6527, 0.9042, 0.6823, 0.9726, 0.7736, 0.9729, 0.7487, 0.9677, 0.7487, 0.9677, 0.7736, 0.9729, 0.6356, 0.2179, 0.6665, 0.09444, 0.6665, 0.09444, 0.6356, 0.2179, 0.6527, 0.9042, 0.638, 0.8676, 0.638, 0.8676, 0.6527, 0.9042, 0.8667, 0.757, 0.8359, 0.8706, 0.8359, 0.8706, 0.8667, 0.757, 0.814, 0.9078, 0.7736, 0.9729, 0.7736, 0.9729, 0.814, 0.9078, 0.6129, 0.7588, 0.6356, 0.2179, 0.6356, 0.2179, 0.6129, 0.7588])
me_leaf2_010.materials.append(mat_corn)
me_leaf2_010.use_remesh_preserve_volume = False
me_leaf2_010.use_remesh_preserve_attributes = False
me_leaf2_010.use_mirror_vertex_groups = False
me_leaf2_010.update()
me_leaf2_010.normals_split_custom_set([tuple(v) for v in zip(*[iter([-0.916, 0.3349, 0.221, -0.6585, 0.3879, 0.645, -0.7212, -0.03907, 0.6916, -0.9466, -0.04043, 0.3198, -0.9949, -0.08972, -0.04655, -0.645, 0.2888, 0.7075, -0.7212, -0.03907, 0.6916, -0.997, -0.01587, 0.07555, -0.3802, 0.5229, 0.7629, -0.916, 0.3349, 0.221, -0.9466, -0.04043, 0.3198, -0.2868, -0.09019, 0.9537, -0.916, 0.3349, 0.221, -0.2457, 0.9423, -0.2274, 0.02928, 0.9681, 0.2488, -0.6585, 0.3879, 0.645, -0.9146, 0.2766, 0.295, -0.2525, -0.155, 0.9551, -0.2868, -0.09019, 0.9537, -0.9466, -0.04043, 0.3198, -0.645, 0.2888, 0.7075, -0.9146, 0.2766, 0.295, -0.9466, -0.04043, 0.3198, -0.7212, -0.03907, 0.6916, 0.1718, 0.9273, -0.3326, 0.3084, 0.9472, -0.08736, 0.02928, 0.9681, 0.2488, -0.2457, 0.9423, -0.2274, -0.5389, -0.2164, 0.8141, -0.8883, -0.214, 0.4063, -0.6428, 0.7375, 0.207, -0.4478, 0.7486, 0.4889, 0.6591, 0.6249, 0.4184, 0.1718, 0.9273, -0.3326, -0.2457, 0.9423, -0.2274, 0.255, 0.8496, 0.4617, 0.2626, 0.9226, -0.2825, 0.1718, 0.9273, -0.3326, 0.6591, 0.6249, 0.4184, 0.298, 0.923, -0.2435, 0.3264, 0.9065, -0.2676, 0.3084, 0.9472, -0.08736, -0.4478, 0.7486, 0.4889, -0.6428, 0.7375, 0.207, -0.9146, 0.2766, 0.295, -0.645, 0.2888, 0.7075, -0.8251, -0.2447, 0.5093, -0.5389, -0.2164, 0.8141, -0.4478, 0.7486, 0.4889, -0.9998, 0.01263, 0.01399, 0.3084, 0.9472, -0.08736, 0.3264, 0.9065, -0.2676, -0.2589, 0.9448, -0.2006, 0.02928, 0.9681, 0.2488, 0.255, 0.8496, 0.4617, -0.2457, 0.9423, -0.2274, -0.916, 0.3349, 0.221, -0.3802, 0.5229, 0.7629, 0.02928, 0.9681, 0.2488, -0.2589, 0.9448, -0.2006, -0.8582, 0.4908, 0.1503, -0.6585, 0.3879, 0.645, -0.6428, 0.7375, 0.207, -0.3349, -0.2168, 0.917, -0.2525, -0.155, 0.9551, -0.9146, 0.2766, 0.295, -0.9998, 0.01263, 0.01399, -0.4478, 0.7486, 0.4889, -0.645, 0.2888, 0.7075, -0.9949, -0.08972, -0.04655, -0.8883, -0.214, 0.4063, -0.6947, -0.1948, 0.6925, -0.3349, -0.2168, 0.917, -0.6428, 0.7375, 0.207, 0.2626, 0.9226, -0.2825, 0.298, 0.923, -0.2435, 0.3084, 0.9472, -0.08736, 0.1718, 0.9273, -0.3326, -0.6585, 0.3879, 0.645, -0.8582, 0.4908, 0.1503, -0.997, -0.01587, 0.07555, -0.7212, -0.03907, 0.6916, 0.8942, -0.4313, -0.1199, 0.9612, -0.009423, -0.2756, 0.6806, -0.005307, -0.7326, 0.5221, -0.4391, -0.7311, -0.1069, -0.3576, -0.9277, -0.157, -0.008207, -0.9876, 0.6806, -0.005307, -0.7326, 0.6283, -0.3231, -0.7077, 0.7815, -0.2503, 0.5715, 0.9265, -0.03995, 0.3741, 0.9612, -0.009423, -0.2756, 0.8942, -0.4313, -0.1199, 0.1392, -0.9568, 0.2551, 0.8942, -0.4313, -0.1199, 0.5221, -0.4391, -0.7311, -0.1053, -0.9725, -0.208, 0.9118, -0.3043, -0.2756, 0.9612, -0.009423, -0.2756, 0.9265, -0.03995, 0.3741, 0.8747, -0.336, 0.3493, 0.6283, -0.3231, -0.7077, 0.6806, -0.005307, -0.7326, 0.9612, -0.009423, -0.2756, 0.9118, -0.3043, -0.2756, -0.1067, -0.9311, 0.3488, 0.1392, -0.9568, 0.2551, -0.1053, -0.9725, -0.208, -0.2889, -0.9573, -0.006577, 0.1556, -0.9781, -0.1383, 0.4332, -0.7594, -0.4855, 0.6338, -0.7484, -0.1958, 0.2207, -0.9749, -0.02987, 0.772, 0.1401, 0.6199, 0.4909, -0.5364, 0.6865, 0.1392, -0.9568, 0.2551, -0.1067, -0.9311, 0.3488, 0.9579, -0.2827, -0.04957, 0.772, 0.1401, 0.6199, -0.1067, -0.9311, 0.3488, 0.5586, -0.3162, -0.7668, -0.2889, -0.9573, -0.006577, -0.2333, -0.08145, -0.969, 0.4332, -0.7594, -0.4855, 0.6283, -0.3231, -0.7077, 0.9118, -0.3043, -0.2756, 0.6338, -0.7484, -0.1958, -0.1599, -0.938, -0.3077, -0.1108, -0.738, -0.6657, 0.4332, -0.7594, -0.4855, 0.1556, -0.9781, -0.1383, -0.2889, -0.9573, -0.006577, -0.1053, -0.9725, -0.208, -0.1461, 0.09881, -0.9843, -0.2333, -0.08145, -0.969, 0.4909, -0.5364, 0.6865, 0.7815, -0.2503, 0.5715, 0.8942, -0.4313, -0.1199, 0.1392, -0.9568, 0.2551, -0.1053, -0.9725, -0.208, 0.5221, -0.4391, -0.7311, -0.4159, -0.0583, -0.9075, -0.1461, 0.09881, -0.9843, 0.6338, -0.7484, -0.1958, 0.9118, -0.3043, -0.2756, 0.8747, -0.336, 0.3493, 0.627, -0.7439, 0.2312, -0.1108, -0.738, -0.6657, -0.1069, -0.3576, -0.9277, 0.6283, -0.3231, -0.7077, 0.4332, -0.7594, -0.4855, 0.2207, -0.9749, -0.02987, 0.6338, -0.7484, -0.1958, 0.627, -0.7439, 0.2312, 0.2411, -0.96, 0.1424, 0.9579, -0.2827, -0.04957, -0.1067, -0.9311, 0.3488, -0.2889, -0.9573, -0.006577, 0.5586, -0.3162, -0.7668, 0.5221, -0.4391, -0.7311, 0.6806, -0.005307, -0.7326, -0.157, -0.008207, -0.9876, -0.4159, -0.0583, -0.9075, 0.255, 0.8496, 0.4617, -0.3802, 0.5229, 0.7629, 0.7815, -0.2503, 0.5715, 0.4909, -0.5364, 0.6865, 0.2626, 0.9226, -0.2825, 0.6591, 0.6249, 0.4184, 0.772, 0.1401, 0.6199, 0.9579, -0.2827, -0.04957, 0.6591, 0.6249, 0.4184, 0.255, 0.8496, 0.4617, 0.4909, -0.5364, 0.6865, 0.772, 0.1401, 0.6199, -0.2589, 0.9448, -0.2006, 0.3264, 0.9065, -0.2676, -0.2333, -0.08145, -0.969, -0.1461, 0.09881, -0.9843, 0.298, 0.923, -0.2435, 0.2626, 0.9226, -0.2825, 0.9579, -0.2827, -0.04957, 0.5586, -0.3162, -0.7668, -0.2525, -0.155, 0.9551, -0.3349, -0.2168, 0.917, 0.627, -0.7439, 0.2312, 0.8747, -0.336, 0.3493, -0.9949, -0.08972, -0.04655, -0.997, -0.01587, 0.07555, -0.157, -0.008207, -0.9876, -0.1069, -0.3576, -0.9277, 0.3264, 0.9065, -0.2676, 0.298, 0.923, -0.2435, 0.5586, -0.3162, -0.7668, -0.2333, -0.08145, -0.969, -0.3802, 0.5229, 0.7629, -0.2868, -0.09019, 0.9537, 0.9265, -0.03995, 0.3741, 0.7815, -0.2503, 0.5715, -0.5389, -0.2164, 0.8141, -0.8251, -0.2447, 0.5093, -0.1599, -0.938, -0.3077, 0.1556, -0.9781, -0.1383, -0.8883, -0.214, 0.4063, -0.5389, -0.2164, 0.8141, 0.1556, -0.9781, -0.1383, 0.2207, -0.9749, -0.02987, -0.8251, -0.2447, 0.5093, -0.9998, 0.01263, 0.01399, -0.1108, -0.738, -0.6657, -0.1599, -0.938, -0.3077, -0.6947, -0.1948, 0.6925, -0.8883, -0.214, 0.4063, 0.2207, -0.9749, -0.02987, 0.2411, -0.96, 0.1424, -0.8582, 0.4908, 0.1503, -0.2589, 0.9448, -0.2006, -0.1461, 0.09881, -0.9843, -0.4159, -0.0583, -0.9075, -0.9998, 0.01263, 0.01399, -0.9949, -0.08972, -0.04655, -0.1069, -0.3576, -0.9277, -0.1108, -0.738, -0.6657, -0.2868, -0.09019, 0.9537, -0.2525, -0.155, 0.9551, 0.8747, -0.336, 0.3493, 0.9265, -0.03995, 0.3741, -0.3349, -0.2168, 0.917, -0.6947, -0.1948, 0.6925, 0.2411, -0.96, 0.1424, 0.627, -0.7439, 0.2312, -0.997, -0.01587, 0.07555, -0.8582, 0.4908, 0.1503, -0.4159, -0.0583, -0.9075, -0.157, -0.008207, -0.9876, -0.9762, -0.2135, -0.03744, -0.9671, -0.01845, 0.2536, -0.8496, 0.2698, 0.4531, -0.9777, 0.07339, 0.1967, 0.8593, -0.2281, -0.4577, 0.7103, -0.02753, -0.7034, 0.515, 0.2662, -0.8148, 0.7498, 0.06308, -0.6586, -0.5202, -0.2244, 0.824, -0.264, -0.03056, 0.964, -0.03286, 0.2581, 0.9656, -0.3187, 0.06143, 0.9459, 0.9719, -0.233, 0.03409, 0.9666, -0.03336, -0.254, 0.7103, -0.02753, -0.7034, 0.8593, -0.2281, -0.4577, -0.8278, -0.2114, -0.5197, -0.9644, -0.0146, -0.2639, -0.9671, -0.01845, 0.2536, -0.9762, -0.2135, -0.03744, 0.8235, -0.2351, 0.5164, 0.9639, -0.0372, 0.2635, 0.9666, -0.03336, -0.254, 0.9719, -0.233, 0.03409, -0.9644, -0.0146, -0.2639, -0.8278, -0.2114, -0.5197, -0.4581, -0.2124, -0.8631, -0.7034, -0.01381, -0.7106, -0.9777, 0.07339, 0.1967, -0.8496, 0.2698, 0.4531, -0.264, -0.03056, 0.964, -0.5202, -0.2244, 0.824, -0.3187, 0.06143, 0.9459, -0.03286, 0.2581, 0.9656, 0.4536, 0.2543, 0.8541, 0.1968, 0.05619, 0.9788, -0.9949, 0.09376, -0.03596, -0.9671, -0.01845, 0.2536, -0.9644, -0.0146, -0.2639, -0.9397, -0.3227, -0.1134, 0.7498, 0.06308, -0.6586, 0.515, 0.2662, -0.8148, 0.03801, 0.2718, -0.9616, 0.32, 0.06937, -0.9449, 0.32, 0.06937, -0.9449, 0.03801, 0.2718, -0.9616, -0.7034, -0.01381, -0.7106, -0.4581, -0.2124, -0.8631, -0.8793, -0.107, 0.4641, -0.9777, 0.07339, 0.1967, -0.5202, -0.2244, 0.824, -0.747, 0.1982, 0.6346, 0.8771, -0.117, -0.4658, 0.8593, -0.2281, -0.4577, 0.7498, 0.06308, -0.6586, 0.7508, 0.1931, -0.6317, 0.03544, -0.105, -0.9938, 0.32, 0.06937, -0.9449, -0.4581, -0.2124, -0.8631, -0.172, 0.2045, -0.9636, -0.9941, -0.1021, -0.0373, -0.9762, -0.2135, -0.03744, -0.9777, 0.07339, 0.1967, -0.8793, -0.107, 0.4641, -0.747, 0.1982, 0.6346, -0.5202, -0.2244, 0.824, -0.3187, 0.06143, 0.9459, -0.3301, 0.192, 0.9242, 0.8406, -0.1241, 0.5272, 0.8235, -0.2351, 0.5164, 0.9719, -0.233, 0.03409, 0.9246, 0.1843, 0.3333, -0.9908, 0.1305, -0.03551, -0.9941, -0.1021, -0.0373, -0.8793, -0.107, 0.4641, -0.8856, 0.4501, 0.1147, 0.4638, -0.123, 0.8774, 0.1968, 0.05619, 0.9788, 0.8235, -0.2351, 0.5164, 0.8406, -0.1241, 0.5272, -0.172, 0.2045, -0.9636, -0.4581, -0.2124, -0.8631, -0.8278, -0.2114, -0.5197, -0.6312, 0.2074, -0.7474, 0.9246, 0.1843, 0.3333, 0.9719, -0.233, 0.03409, 0.8593, -0.2281, -0.4577, 0.8771, -0.117, -0.4658, -0.3301, 0.192, 0.9242, -0.3187, 0.06143, 0.9459, 0.1968, 0.05619, 0.9788, 0.4638, -0.123, 0.8774, 0.7508, 0.1931, -0.6317, 0.7498, 0.06308, -0.6586, 0.32, 0.06937, -0.9449, 0.03544, -0.105, -0.9938, 0.7458, 0.4736, 0.4686, 0.8835, 0.4325, 0.1798, 0.7225, 0.6906, 0.0315, 0.5797, 0.7372, 0.3471, 0.03682, 0.4905, -0.8707, -0.2826, 0.4514, -0.8464, -0.3284, 0.7056, -0.6279, 0.01667, 0.7502, -0.661, 0.7779, 0.4798, -0.4057, 0.5968, 0.4416, -0.6699, 0.3874, 0.6986, -0.6015, 0.5892, 0.7421, -0.3195, -0.7686, 0.4886, 0.413, -0.8856, 0.4501, 0.1147, -0.374, 0.6968, 0.612, -0.5748, 0.7485, 0.3306, -0.8696, 0.4929, -0.02852, -0.9908, 0.1305, -0.03551, -0.8856, 0.4501, 0.1147, -0.7686, 0.4886, 0.413, -0.5748, 0.7485, 0.3306, -0.374, 0.6968, 0.612, -0.0196, 0.6926, 0.7211, -0.3344, 0.7443, 0.5781, 0.01667, 0.7502, -0.661, -0.3284, 0.7056, -0.6279, -0.6, 0.7064, -0.3755, -0.3178, 0.7528, -0.5765, -0.3344, 0.7443, 0.5781, -0.0196, 0.6926, 0.7211, 0.3418, 0.6898, 0.6383, -0.002361, 0.7404, 0.6721, -0.2544, 0.8685, 0.4254, -0.5748, 0.7485, 0.3306, -0.3344, 0.7443, 0.5781, -0.2129, 0.9414, 0.2616, 0.5797, 0.7372, 0.3471, 0.7225, 0.6906, 0.0315, 0.5968, 0.4416, -0.6699, 0.7779, 0.4798, -0.4057, -0.002361, 0.7404, 0.6721, 0.3418, 0.6898, 0.6383, 0.8835, 0.4325, 0.1798, 0.7458, 0.4736, 0.4686, 0.5892, 0.7421, -0.3195, 0.3874, 0.6986, -0.6015, -0.2826, 0.4514, -0.8464, 0.03682, 0.4905, -0.8707, -0.8806, -0.09172, 0.465, -0.6682, -0.7425, -0.04775, -0.36, -0.9327, -0.01991, -0.6731, -0.5683, 0.4732, 0.5108, 0.8593, 0.02492, 0.5797, 0.7372, 0.3471, 0.7779, 0.4798, -0.4057, 0.3357, 0.94, 0.0611, 0.4363, 0.8568, 0.275, 0.7458, 0.4736, 0.4686, 0.5797, 0.7372, 0.3471, 0.5108, 0.8593, 0.02492, 0.2436, 0.8587, 0.4508, -0.002361, 0.7404, 0.6721, 0.7458, 0.4736, 0.4686, 0.4363, 0.8568, 0.275, -0.4941, 0.8693, -0.01202, -0.8696, 0.4929, -0.02852, -0.7686, 0.4886, 0.413, -0.3174, 0.9471, -0.04709, 0.3357, 0.94, 0.0611, 0.7779, 0.4798, -0.4057, 0.5892, 0.7421, -0.3195, 0.3161, 0.948, -0.03641, -0.4197, 0.869, -0.2621, -0.3178, 0.7528, -0.5765, -0.8696, 0.4929, -0.02852, -0.4941, 0.8693, -0.01202, 0.03333, 0.8609, -0.5076, 0.03682, 0.4905, -0.8707, 0.01667, 0.7502, -0.661, 0.04679, 0.945, -0.3236, -0.2129, 0.9414, 0.2616, -0.3344, 0.7443, 0.5781, -0.002361, 0.7404, 0.6721, 0.2436, 0.8587, 0.4508, -0.3174, 0.9471, -0.04709, -0.7686, 0.4886, 0.413, -0.5748, 0.7485, 0.3306, -0.2544, 0.8685, 0.4254, 0.3161, 0.948, -0.03641, 0.5892, 0.7421, -0.3195, 0.03682, 0.4905, -0.8707, 0.03333, 0.8609, -0.5076, 0.04679, 0.945, -0.3236, 0.01667, 0.7502, -0.661, -0.3178, 0.7528, -0.5765, -0.4197, 0.869, -0.2621, 0.03333, 0.8609, -0.5076, 0.1543, 0.9856, -0.06928, 0.3357, 0.94, 0.0611, 0.3357, 0.94, 0.0611, 0.3161, 0.948, -0.03641, 0.03333, 0.8609, -0.5076, 0.04679, 0.945, -0.3236, -0.4197, 0.869, -0.2621, 0.1543, 0.9856, -0.06928, 0.1543, 0.9856, -0.06928, 0.03333, 0.8609, -0.5076, 0.04679, 0.945, -0.3236, 0.2436, 0.8587, 0.4508, 0.4363, 0.8568, 0.275, 0.1543, 0.9856, -0.06928, 0.1543, 0.9856, -0.06928, -0.2129, 0.9414, 0.2616, 0.2436, 0.8587, 0.4508, -0.4941, 0.8693, -0.01202, -0.3174, 0.9471, -0.04709, 0.1543, 0.9856, -0.06928, 0.1543, 0.9856, -0.06928, -0.4197, 0.869, -0.2621, -0.4941, 0.8693, -0.01202, 0.5108, 0.8593, 0.02492, 0.3357, 0.94, 0.0611, 0.1543, 0.9856, -0.06928, 0.1543, 0.9856, -0.06928, 0.4363, 0.8568, 0.275, 0.5108, 0.8593, 0.02492, -0.2129, 0.9414, 0.2616, 0.1543, 0.9856, -0.06928, -0.3174, 0.9471, -0.04709, -0.3174, 0.9471, -0.04709, -0.2544, 0.8685, 0.4254, -0.2129, 0.9414, 0.2616, -0.9397, -0.3227, -0.1134, -0.9644, -0.0146, -0.2639, -0.7034, -0.01381, -0.7106, -0.7587, -0.3211, -0.5668, 0.467, 0.07276, 0.8813, 0.4536, 0.2543, 0.8541, -0.03286, 0.2581, 0.9656, 0.369, -0.3427, 0.864, -0.6312, 0.2074, -0.7474, -0.8278, -0.2114, -0.5197, -0.9762, -0.2135, -0.03744, -0.9941, -0.1021, -0.0373, 0.369, -0.3427, 0.864, -0.03286, 0.2581, 0.9656, -0.264, -0.03056, 0.964, -0.1142, -0.3385, 0.934, -0.1142, -0.3385, 0.934, -0.264, -0.03056, 0.964, -0.8496, 0.2698, 0.4531, -0.5675, -0.3328, 0.7531, 0.5304, 0.08502, -0.8435, 0.515, 0.2662, -0.8148, 0.7103, -0.02753, -0.7034, 0.561, -0.3324, -0.7581, 0.03745, 0.09092, -0.9952, 0.03801, 0.2718, -0.9616, 0.515, 0.2662, -0.8148, 0.5304, 0.08502, -0.8435, -0.5675, -0.3328, 0.7531, -0.8496, 0.2698, 0.4531, -0.9671, -0.01845, 0.2536, -0.9949, 0.09376, -0.03596, 0.9966, 0.07394, 0.03719, 0.9666, -0.03336, -0.254, 0.9639, -0.0372, 0.2635, 0.9333, -0.3425, 0.1083, 0.03801, 0.2718, -0.9616, 0.03745, 0.09092, -0.9952, -0.7587, -0.3211, -0.5668, -0.7034, -0.01381, -0.7106, 0.9333, -0.3425, 0.1083, 0.9639, -0.0372, 0.2635, 0.4536, 0.2543, 0.8541, 0.467, 0.07276, 0.8813, 0.561, -0.3324, -0.7581, 0.7103, -0.02753, -0.7034, 0.9666, -0.03336, -0.254, 0.9966, 0.07394, 0.03719, -0.4174, -0.4603, -0.7835, -0.7587, -0.3211, -0.5668, 0.03745, 0.09092, -0.9952, -0.3327, -0.7417, -0.5823, 0.7755, -0.4745, -0.4165, 0.561, -0.3324, -0.7581, 0.9966, 0.07394, 0.03719, 0.5695, -0.7523, -0.3311, -0.4736, -0.4711, 0.7441, -0.1142, -0.3385, 0.934, -0.5675, -0.3328, 0.7531, -0.6682, -0.7425, -0.04775, -0.36, -0.9327, -0.01991, -0.9949, 0.09376, -0.03596, -0.9397, -0.3227, -0.1134, -0.6695, -0.7427, -0.01198, -0.6695, -0.7427, -0.01198, -0.9397, -0.3227, -0.1134, -0.7587, -0.3211, -0.5668, -0.4174, -0.4603, -0.7835, 0.743, -0.4808, 0.4655, 0.9333, -0.3425, 0.1083, 0.467, 0.07276, 0.8813, 0.563, -0.7572, 0.3311, -0.6682, -0.7425, -0.04775, -0.5675, -0.3328, 0.7531, -0.9949, 0.09376, -0.03596, -0.36, -0.9327, -0.01991, 0.5695, -0.7523, -0.3311, 0.9966, 0.07394, 0.03719, 0.9333, -0.3425, 0.1083, 0.743, -0.4808, 0.4655, -0.03697, -0.4764, 0.8785, 0.369, -0.3427, 0.864, -0.1142, -0.3385, 0.934, -0.4736, -0.4711, 0.7441, -0.3178, 0.7528, -0.5765, -0.6, 0.7064, -0.3755, -0.9908, 0.1305, -0.03551, -0.8696, 0.4929, -0.02852, 0.563, -0.7572, 0.3311, 0.467, 0.07276, 0.8813, 0.369, -0.3427, 0.864, -0.03697, -0.4764, 0.8785, 0.4645, -0.4691, -0.7511, 0.5304, 0.08502, -0.8435, 0.561, -0.3324, -0.7581, 0.7755, -0.4745, -0.4165, -0.844, -0.08465, -0.5297, -0.6695, -0.7427, -0.01198, -0.4174, -0.4603, -0.7835, -0.7528, -0.5615, -0.3436, -0.5299, -0.09793, 0.8424, -0.4736, -0.4711, 0.7441, -0.6682, -0.7425, -0.04775, -0.8806, -0.09172, 0.465, 0.8421, -0.1089, 0.5282, 0.743, -0.4808, 0.4655, 0.563, -0.7572, 0.3311, 0.7418, -0.581, 0.335, -0.7528, -0.5615, -0.3436, -0.4174, -0.4603, -0.7835, -0.3327, -0.7417, -0.5823, -0.483, -0.5616, -0.6719, 0.8787, -0.1018, -0.4664, 0.7755, -0.4745, -0.4165, 0.5695, -0.7523, -0.3311, 0.662, -0.5741, -0.4818, 0.7418, -0.581, 0.335, 0.563, -0.7572, 0.3311, -0.03697, -0.4764, 0.8785, 0.4719, -0.5808, 0.6633, 0.5281, -0.09556, -0.8438, 0.4645, -0.4691, -0.7511, 0.7755, -0.4745, -0.4165, 0.8787, -0.1018, -0.4664, -0.6731, -0.5683, 0.4732, -0.36, -0.9327, -0.01991, -0.6695, -0.7427, -0.01198, -0.844, -0.08465, -0.5297, 0.4719, -0.5808, 0.6633, -0.03697, -0.4764, 0.8785, -0.4736, -0.4711, 0.7441, -0.5299, -0.09793, 0.8424, -0.483, -0.5616, -0.6719, -0.3327, -0.7417, -0.5823, 0.4645, -0.4691, -0.7511, 0.5281, -0.09556, -0.8438, 0.662, -0.5741, -0.4818, 0.5695, -0.7523, -0.3311, 0.743, -0.4808, 0.4655, 0.8421, -0.1089, 0.5282, -0.8856, 0.4501, 0.1147, -0.8793, -0.107, 0.4641, -0.747, 0.1982, 0.6346, -0.374, 0.6968, 0.612, -0.0196, 0.6926, 0.7211, -0.3301, 0.192, 0.9242, 0.4638, -0.123, 0.8774, 0.3418, 0.6898, 0.6383, -0.374, 0.6968, 0.612, -0.747, 0.1982, 0.6346, -0.3301, 0.192, 0.9242, -0.0196, 0.6926, 0.7211, 0.8835, 0.4325, 0.1798, 0.8406, -0.1241, 0.5272, 0.9246, 0.1843, 0.3333, 0.7225, 0.6906, 0.0315, -0.3284, 0.7056, -0.6279, -0.172, 0.2045, -0.9636, -0.6312, 0.2074, -0.7474, -0.6, 0.7064, -0.3755, -0.6, 0.7064, -0.3755, -0.6312, 0.2074, -0.7474, -0.9941, -0.1021, -0.0373, -0.9908, 0.1305, -0.03551, -0.2826, 0.4514, -0.8464, 0.03544, -0.105, -0.9938, -0.172, 0.2045, -0.9636, -0.3284, 0.7056, -0.6279, 0.7225, 0.6906, 0.0315, 0.9246, 0.1843, 0.3333, 0.8771, -0.117, -0.4658, 0.5968, 0.4416, -0.6699, -0.8157, -0.2687, -0.5123, -0.5401, -0.2357, -0.8079, -0.3773, -0.599, -0.7063, -0.6791, -0.7325, -0.04713, 0.3418, 0.6898, 0.6383, 0.4638, -0.123, 0.8774, 0.8406, -0.1241, 0.5272, 0.8835, 0.4325, 0.1798, 0.3874, 0.6986, -0.6015, 0.7508, 0.1931, -0.6317, 0.03544, -0.105, -0.9938, -0.2826, 0.4514, -0.8464, 0.5968, 0.4416, -0.6699, 0.8771, -0.117, -0.4658, 0.7508, 0.1931, -0.6317, 0.3874, 0.6986, -0.6015, -0.5227, 0.1629, 0.8368, -0.5299, -0.09793, 0.8424, -0.8806, -0.09172, 0.465, -0.5979, -0.2468, 0.7626, 0.8734, 0.159, -0.4603, 0.8787, -0.1018, -0.4664, 0.662, -0.5741, -0.4818, 0.8955, -0.2528, -0.3662, -0.0347, 0.1571, 0.987, 0.4719, -0.5808, 0.6633, -0.5299, -0.09793, 0.8424, -0.5227, 0.1629, 0.8368, 0.8955, -0.2528, -0.3662, 0.662, -0.5741, -0.4818, 0.8421, -0.1089, 0.5282, 0.9574, -0.2571, 0.1317, -0.5401, -0.2357, -0.8079, -0.844, -0.08465, -0.5297, -0.7528, -0.5615, -0.3436, -0.3773, -0.599, -0.7063, -0.3773, -0.599, -0.7063, -0.7528, -0.5615, -0.3436, -0.483, -0.5616, -0.6719, -0.3666, -0.2367, -0.8998, -0.5979, -0.2468, 0.7626, -0.8806, -0.09172, 0.465, -0.6731, -0.5683, 0.4732, -0.9003, -0.2409, 0.3624, 0.1968, 0.05619, 0.9788, 0.4536, 0.2543, 0.8541, 0.9639, -0.0372, 0.2635, 0.8235, -0.2351, 0.5164, 0.9574, -0.2571, 0.1317, 0.8421, -0.1089, 0.5282, 0.7418, -0.581, 0.335, 0.762, -0.2587, 0.5936, 0.5258, 0.1653, -0.8344, 0.5281, -0.09556, -0.8438, 0.8787, -0.1018, -0.4664, 0.8734, 0.159, -0.4603, -0.3666, -0.2367, -0.8998, -0.483, -0.5616, -0.6719, 0.5281, -0.09556, -0.8438, 0.5258, 0.1653, -0.8344, 0.762, -0.2587, 0.5936, 0.7418, -0.581, 0.335, 0.4719, -0.5808, 0.6633, -0.0347, 0.1571, 0.987, 0.938, -0.3453, 0.03205, 0.8955, -0.2528, -0.3662, 0.9574, -0.2571, 0.1317, 0.5957, -0.7187, -0.3586, 0.4374, -0.3463, 0.8299, 0.762, -0.2587, 0.5936, -0.0347, 0.1571, 0.987, 0.5968, -0.7258, 0.3421, -0.9445, -0.3264, -0.03714, -0.9003, -0.2409, 0.3624, -0.5401, -0.2357, -0.8079, -0.8157, -0.2687, -0.5123, 0.5957, -0.7187, -0.3586, 0.9574, -0.2571, 0.1317, 0.762, -0.2587, 0.5936, 0.4374, -0.3463, 0.8299, 0.5056, -0.2898, -0.8126, 0.5258, 0.1653, -0.8344, 0.8734, 0.159, -0.4603, -0.007963, -0.7122, -0.7019, -0.6791, -0.7325, -0.04713, -0.3773, -0.599, -0.7063, -0.3666, -0.2367, -0.8998, -0.6107, -0.709, -0.3527, -0.3327, -0.7417, -0.5823, 0.03745, 0.09092, -0.9952, 0.5304, 0.08502, -0.8435, 0.4645, -0.4691, -0.7511, 0.5968, -0.7258, 0.3421, -0.0347, 0.1571, 0.987, -0.5227, 0.1629, 0.8368, 0.3363, -0.728, 0.5974, 0.3363, -0.728, 0.5974, -0.5227, 0.1629, 0.8368, -0.5979, -0.2468, 0.7626, -0.005888, -0.7226, 0.6913, -0.6107, -0.709, -0.3527, -0.3666, -0.2367, -0.8998, 0.5258, 0.1653, -0.8344, 0.5056, -0.2898, -0.8126, -0.007963, -0.7122, -0.7019, 0.8734, 0.159, -0.4603, 0.8955, -0.2528, -0.3662, 0.938, -0.3453, 0.03205, -0.005888, -0.7226, 0.6913, -0.5979, -0.2468, 0.7626, -0.9003, -0.2409, 0.3624, -0.9445, -0.3264, -0.03714, 0.3363, -0.728, 0.5974, -0.005888, -0.7226, 0.6913, -0.009673, -0.9999, -0.007469, -0.009673, -0.9999, -0.007469, 0.5968, -0.7258, 0.3421, 0.3363, -0.728, 0.5974, 0.5056, -0.2898, -0.8126, -0.007963, -0.7122, -0.7019, -0.009673, -0.9999, -0.007469, -0.009673, -0.9999, -0.007469, -0.6107, -0.709, -0.3527, 0.5056, -0.2898, -0.8126, 0.5968, -0.7258, 0.3421, -0.009673, -0.9999, -0.007469, 0.5957, -0.7187, -0.3586, 0.5957, -0.7187, -0.3586, 0.4374, -0.3463, 0.8299, 0.5968, -0.7258, 0.3421, -0.6107, -0.709, -0.3527, -0.009673, -0.9999, -0.007469, -0.8157, -0.2687, -0.5123, -0.8157, -0.2687, -0.5123, -0.6791, -0.7325, -0.04713, -0.6107, -0.709, -0.3527, 0.5957, -0.7187, -0.3586, -0.009673, -0.9999, -0.007469, -0.007963, -0.7122, -0.7019, -0.007963, -0.7122, -0.7019, 0.938, -0.3453, 0.03205, 0.5957, -0.7187, -0.3586, -0.8157, -0.2687, -0.5123, -0.009673, -0.9999, -0.007469, -0.005888, -0.7226, 0.6913, -0.005888, -0.7226, 0.6913, -0.9445, -0.3264, -0.03714, -0.8157, -0.2687, -0.5123, -0.9003, -0.2409, 0.3624, -0.6731, -0.5683, 0.4732, -0.844, -0.08465, -0.5297, -0.5401, -0.2357, -0.8079, 0.9223, 0.3204, -0.2161, 0.6659, 0.3847, -0.6392, 0.7204, -0.04267, -0.6922, 0.9457, -0.05396, -0.3205, 0.993, -0.1096, 0.04506, 0.6505, 0.2869, -0.7032, 0.7204, -0.04267, -0.6922, 0.9965, -0.03403, -0.07592, 0.3903, 0.5268, -0.7551, 0.9223, 0.3204, -0.2161, 0.9457, -0.05396, -0.3205, 0.2851, -0.08146, -0.955, 0.9223, 0.3204, -0.2161, 0.2638, 0.9339, 0.2414, -0.01051, 0.9721, -0.2343, 0.6659, 0.3847, -0.6392, 0.9198, 0.2632, -0.2909, 0.2496, -0.1455, -0.9574, 0.2851, -0.08146, -0.955, 0.9457, -0.05396, -0.3205, 0.6505, 0.2869, -0.7032, 0.9198, 0.2632, -0.2909, 0.9457, -0.05396, -0.3205, 0.7204, -0.04267, -0.6922, -0.1538, 0.9254, 0.3464, -0.2901, 0.9516, 0.1015, -0.01051, 0.9721, -0.2343, 0.2638, 0.9339, 0.2414, 0.5347, -0.2146, -0.8173, 0.8841, -0.2251, -0.4096, 0.657, 0.7279, -0.1961, 0.4623, 0.747, -0.4777, -0.6468, 0.6437, -0.4089, -0.1538, 0.9254, 0.3464, 0.2638, 0.9339, 0.2414, -0.2385, 0.8612, -0.4489, -0.2448, 0.9232, 0.2963, -0.1538, 0.9254, 0.3464, -0.6468, 0.6437, -0.4089, -0.2801, 0.9248, 0.2573, -0.3089, 0.9086, 0.2812, -0.2901, 0.9516, 0.1015, 0.4623, 0.747, -0.4777, 0.657, 0.7279, -0.1961, 0.9198, 0.2632, -0.2909, 0.6505, 0.2869, -0.7032, 0.8202, -0.253, -0.513, 0.5347, -0.2146, -0.8173, 0.4623, 0.747, -0.4777, 0.9999, -0.006501, -0.01394, -0.2901, 0.9516, 0.1015, -0.3089, 0.9086, 0.2812, 0.2771, 0.9366, 0.2147, -0.01051, 0.9721, -0.2343, -0.2385, 0.8612, -0.4489, 0.2638, 0.9339, 0.2414, 0.9223, 0.3204, -0.2161, 0.3903, 0.5268, -0.7551, -0.01051, 0.9721, -0.2343, 0.2771, 0.9366, 0.2147, 0.8676, 0.4763, -0.1431, 0.6659, 0.3847, -0.6392, 0.657, 0.7279, -0.1961, 0.3308, -0.2095, -0.9202, 0.2496, -0.1455, -0.9574, 0.9198, 0.2632, -0.2909, 0.9999, -0.006501, -0.01394, 0.4623, 0.747, -0.4777, 0.6505, 0.2869, -0.7032, 0.993, -0.1096, 0.04506, 0.8841, -0.2251, -0.4096, 0.6909, -0.1978, -0.6954, 0.3308, -0.2095, -0.9202, 0.657, 0.7279, -0.1961, -0.2448, 0.9232, 0.2963, -0.2801, 0.9248, 0.2573, -0.2901, 0.9516, 0.1015, -0.1538, 0.9254, 0.3464, 0.6659, 0.3847, -0.6392, 0.8676, 0.4763, -0.1431, 0.9965, -0.03403, -0.07592, 0.7204, -0.04267, -0.6922, -0.9024, -0.4156, 0.1136, -0.9613, 0.005056, 0.2756, -0.6807, -0.003084, 0.7326, -0.5306, -0.4398, 0.7246, 0.09983, -0.3734, 0.9223, 0.1567, -0.02599, 0.9873, -0.6807, -0.003084, 0.7326, -0.6346, -0.3214, 0.7029, -0.7862, -0.2265, -0.575, -0.9271, -0.01642, -0.3745, -0.9613, 0.005056, 0.2756, -0.9024, -0.4156, 0.1136, -0.1577, -0.95, -0.2694, -0.9024, -0.4156, 0.1136, -0.5306, -0.4398, 0.7246, 0.0864, -0.9773, 0.1934, -0.9176, -0.2907, 0.2712, -0.9613, 0.005056, 0.2756, -0.9271, -0.01642, -0.3745, -0.881, -0.3138, -0.3542, -0.6346, -0.3214, 0.7029, -0.6807, -0.003084, 0.7326, -0.9613, 0.005056, 0.2756, -0.9176, -0.2907, 0.2712, 0.08875, -0.9277, -0.3627, -0.1577, -0.95, -0.2694, 0.0864, -0.9773, 0.1934, 0.2703, -0.9627, -0.007765, -0.1745, -0.9769, 0.1237, -0.4479, -0.758, 0.4742, -0.6481, -0.7388, 0.1846, -0.2395, -0.9708, 0.01534, -0.7691, 0.1642, -0.6177, -0.5011, -0.5164, -0.6944, -0.1577, -0.95, -0.2694, 0.08875, -0.9277, -0.3627, -0.9632, -0.2648, 0.04548, -0.7691, 0.1642, -0.6177, 0.08875, -0.9277, -0.3627, -0.5647, -0.3168, 0.7621, 0.2703, -0.9627, -0.007765, 0.2315, -0.1004, 0.9676, -0.4479, -0.758, 0.4742, -0.6346, -0.3214, 0.7029, -0.9176, -0.2907, 0.2712, -0.6481, -0.7388, 0.1846, 0.1417, -0.9454, 0.2936, 0.09638, -0.7498, 0.6546, -0.4479, -0.758, 0.4742, -0.1745, -0.9769, 0.1237, 0.2703, -0.9627, -0.007765, 0.0864, -0.9773, 0.1934, 0.1478, 0.08125, 0.9857, 0.2315, -0.1004, 0.9676, -0.5011, -0.5164, -0.6944, -0.7862, -0.2265, -0.575, -0.9024, -0.4156, 0.1136, -0.1577, -0.95, -0.2694, 0.0864, -0.9773, 0.1934, -0.5306, -0.4398, 0.7246, 0.4146, -0.07989, 0.9065, 0.1478, 0.08125, 0.9857, -0.6481, -0.7388, 0.1846, -0.9176, -0.2907, 0.2712, -0.881, -0.3138, -0.3542, -0.6412, -0.7281, -0.2422, 0.09638, -0.7498, 0.6546, 0.09983, -0.3734, 0.9223, -0.6346, -0.3214, 0.7029, -0.4479, -0.758, 0.4742, -0.2395, -0.9708, 0.01534, -0.6481, -0.7388, 0.1846, -0.6412, -0.7281, -0.2422, -0.2596, -0.9529, -0.1566, -0.9632, -0.2648, 0.04548, 0.08875, -0.9277, -0.3627, 0.2703, -0.9627, -0.007765, -0.5647, -0.3168, 0.7621, -0.5306, -0.4398, 0.7246, -0.6807, -0.003084, 0.7326, 0.1567, -0.02599, 0.9873, 0.4146, -0.07989, 0.9065, -0.2385, 0.8612, -0.4489, 0.3903, 0.5268, -0.7551, -0.7862, -0.2265, -0.575, -0.5011, -0.5164, -0.6944, -0.2448, 0.9232, 0.2963, -0.6468, 0.6437, -0.4089, -0.7691, 0.1642, -0.6177, -0.9632, -0.2648, 0.04548, -0.6468, 0.6437, -0.4089, -0.2385, 0.8612, -0.4489, -0.5011, -0.5164, -0.6944, -0.7691, 0.1642, -0.6177, 0.2771, 0.9366, 0.2147, -0.3089, 0.9086, 0.2812, 0.2315, -0.1004, 0.9676, 0.1478, 0.08125, 0.9857, -0.2801, 0.9248, 0.2573, -0.2448, 0.9232, 0.2963, -0.9632, -0.2648, 0.04548, -0.5647, -0.3168, 0.7621, 0.2496, -0.1455, -0.9574, 0.3308, -0.2095, -0.9202, -0.6412, -0.7281, -0.2422, -0.881, -0.3138, -0.3542, 0.993, -0.1096, 0.04506, 0.9965, -0.03403, -0.07592, 0.1567, -0.02599, 0.9873, 0.09983, -0.3734, 0.9223, -0.3089, 0.9086, 0.2812, -0.2801, 0.9248, 0.2573, -0.5647, -0.3168, 0.7621, 0.2315, -0.1004, 0.9676, 0.3903, 0.5268, -0.7551, 0.2851, -0.08146, -0.955, -0.9271, -0.01642, -0.3745, -0.7862, -0.2265, -0.575, 0.5347, -0.2146, -0.8173, 0.8202, -0.253, -0.513, 0.1417, -0.9454, 0.2936, -0.1745, -0.9769, 0.1237, 0.8841, -0.2251, -0.4096, 0.5347, -0.2146, -0.8173, -0.1745, -0.9769, 0.1237, -0.2395, -0.9708, 0.01534, 0.8202, -0.253, -0.513, 0.9999, -0.006501, -0.01394, 0.09638, -0.7498, 0.6546, 0.1417, -0.9454, 0.2936, 0.6909, -0.1978, -0.6954, 0.8841, -0.2251, -0.4096, -0.2395, -0.9708, 0.01534, -0.2596, -0.9529, -0.1566, 0.8676, 0.4763, -0.1431, 0.2771, 0.9366, 0.2147, 0.1478, 0.08125, 0.9857, 0.4146, -0.07989, 0.9065, 0.9999, -0.006501, -0.01394, 0.993, -0.1096, 0.04506, 0.09983, -0.3734, 0.9223, 0.09638, -0.7498, 0.6546, 0.2851, -0.08146, -0.955, 0.2496, -0.1455, -0.9574, -0.881, -0.3138, -0.3542, -0.9271, -0.01642, -0.3745, 0.3308, -0.2095, -0.9202, 0.6909, -0.1978, -0.6954, -0.2596, -0.9529, -0.1566, -0.6412, -0.7281, -0.2422, 0.9965, -0.03403, -0.07592, 0.8676, 0.4763, -0.1431, 0.4146, -0.07989, 0.9065, 0.1567, -0.02599, 0.9873])] * 3)])

# ---- objects
ob_corn = bpy.data.objects.new('Corn', me_leaf2_010)

# ---- transforms, parenting, visibility, modifiers, constraints
ob_corn.location = (-0.01547, -0.01822, 0.01427)
ob_corn.rotation_euler = (1.563, -0.009673, -6.77)
ob_corn.lineart.crease_threshold = 0.0
_vg = ob_corn.vertex_groups.new(name='mask')
_vg = ob_corn.vertex_groups.new(name='11')
_m = ob_corn.modifiers.new('Decimate', 'DECIMATE')
_m.ratio = 0.35

# ---- collection membership
col_collection.objects.link(ob_corn)

# ---- scene / render settings (as saved in the file)
scene.frame_start = 1; scene.frame_end = 250; scene.frame_set(1)
scene.render.engine = 'BLENDER_EEVEE_NEXT'
scene.render.image_settings.color_mode = 'RGB'
scene.render.fps = 25
scene.cycles.use_denoising = False
scene.cycles.samples = 128
scene.cycles.sampling_pattern = 'TABULATED_SOBOL'
scene.cycles.use_adaptive_sampling = False
scene.cycles.use_light_tree = False
scene.view_settings.view_transform = 'Filmic'
bpy.context.view_layer.update()

# ---- added for rendering (the .blend has no active camera and no usable light): camera, sun
cam_auto = bpy.data.cameras.new('AutoCamera')
cam_auto.lens = 50.0
cam_auto.sensor_width = 36.0
cam_auto.clip_end = 1000.0
ob_auto_camera = bpy.data.objects.new('AutoCamera', cam_auto)
scene.collection.objects.link(ob_auto_camera)
ob_auto_camera.location = (3.03827, -3.62946, 3.40861)
ob_auto_camera.rotation_euler = (1.09748, -7.21219e-08, 0.694738)
scene.camera = ob_auto_camera
light_auto_sun = bpy.data.lights.new('AutoSun', 'SUN')
light_auto_sun.energy = 3.0
light_auto_sun.angle = 0.0523599
ob_auto_sun = bpy.data.objects.new('AutoSun', light_auto_sun)
scene.collection.objects.link(ob_auto_sun)
ob_auto_sun.rotation_euler = (0.872665, 0.174533, 0.523599)
bpy.context.view_layer.update()
